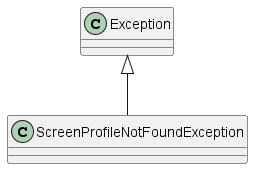

The diagram above was rendered by PlantUML. Its source (embedded in the PNG):
@startuml
class ScreenProfileNotFoundException {
}
Exception <|-- ScreenProfileNotFoundException
@enduml